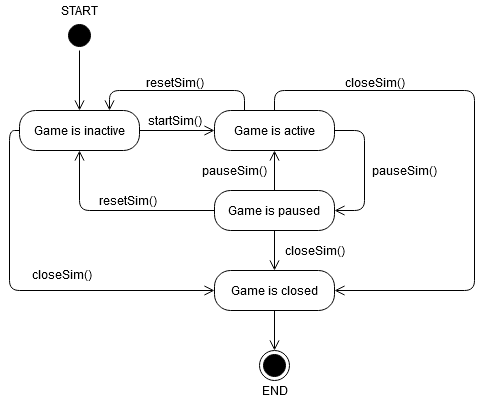

The diagram above was exported from draw.io. Its source (the exported page's mxGraphModel, read from the mxfile embedded in the PNG):
<mxGraphModel dx="2062" dy="1151" grid="0" gridSize="10" guides="1" tooltips="1" connect="1" arrows="1" fold="1" page="1" pageScale="1" pageWidth="850" pageHeight="1100" background="#ffffff" math="0" shadow="0">
  <root>
    <mxCell id="0" />
    <mxCell id="1" parent="0" />
    <mxCell id="v9MrkF2JBrRmCDQ5SUGJ-1" value="" style="ellipse;html=1;shape=startState;fillColor=#000000;strokeColor=#000000;" vertex="1" parent="1">
      <mxGeometry x="160" y="250" width="30" height="30" as="geometry" />
    </mxCell>
    <mxCell id="v9MrkF2JBrRmCDQ5SUGJ-2" value="" style="edgeStyle=orthogonalEdgeStyle;html=1;verticalAlign=bottom;endArrow=open;endSize=8;strokeColor=#000000;" edge="1" source="v9MrkF2JBrRmCDQ5SUGJ-1" parent="1">
      <mxGeometry relative="1" as="geometry">
        <mxPoint x="175" y="340" as="targetPoint" />
      </mxGeometry>
    </mxCell>
    <mxCell id="v9MrkF2JBrRmCDQ5SUGJ-4" value="START" style="text;html=1;align=center;verticalAlign=middle;resizable=0;points=[];autosize=1;" vertex="1" parent="1">
      <mxGeometry x="150" y="230" width="50" height="20" as="geometry" />
    </mxCell>
    <mxCell id="v9MrkF2JBrRmCDQ5SUGJ-5" value="Game is inactive" style="rounded=1;whiteSpace=wrap;html=1;arcSize=40;fontColor=#000000;fillColor=none;strokeColor=#000000;" vertex="1" parent="1">
      <mxGeometry x="115" y="340" width="120" height="40" as="geometry" />
    </mxCell>
    <mxCell id="v9MrkF2JBrRmCDQ5SUGJ-6" value="" style="edgeStyle=orthogonalEdgeStyle;html=1;verticalAlign=bottom;endArrow=open;endSize=8;strokeColor=#000000;exitX=1;exitY=0.5;exitDx=0;exitDy=0;" edge="1" source="v9MrkF2JBrRmCDQ5SUGJ-5" parent="1" target="v9MrkF2JBrRmCDQ5SUGJ-7">
      <mxGeometry relative="1" as="geometry">
        <mxPoint x="175" y="440" as="targetPoint" />
      </mxGeometry>
    </mxCell>
    <mxCell id="v9MrkF2JBrRmCDQ5SUGJ-7" value="Game is active" style="rounded=1;whiteSpace=wrap;html=1;arcSize=40;fontColor=#000000;fillColor=none;strokeColor=#000000;" vertex="1" parent="1">
      <mxGeometry x="310" y="340" width="120" height="40" as="geometry" />
    </mxCell>
    <mxCell id="v9MrkF2JBrRmCDQ5SUGJ-9" value="" style="edgeStyle=orthogonalEdgeStyle;html=1;verticalAlign=bottom;endArrow=open;endSize=8;strokeColor=#000000;exitX=1;exitY=0.5;exitDx=0;exitDy=0;entryX=1;entryY=0.5;entryDx=0;entryDy=0;" edge="1" source="v9MrkF2JBrRmCDQ5SUGJ-7" parent="1" target="v9MrkF2JBrRmCDQ5SUGJ-10">
      <mxGeometry relative="1" as="geometry">
        <mxPoint x="480" y="480" as="targetPoint" />
        <mxPoint x="420" y="570" as="sourcePoint" />
        <Array as="points">
          <mxPoint x="460" y="360" />
          <mxPoint x="460" y="440" />
        </Array>
      </mxGeometry>
    </mxCell>
    <mxCell id="v9MrkF2JBrRmCDQ5SUGJ-10" value="Game is paused" style="rounded=1;whiteSpace=wrap;html=1;arcSize=40;fontColor=#000000;fillColor=none;strokeColor=#000000;" vertex="1" parent="1">
      <mxGeometry x="310" y="420" width="120" height="40" as="geometry" />
    </mxCell>
    <mxCell id="v9MrkF2JBrRmCDQ5SUGJ-11" value="" style="edgeStyle=orthogonalEdgeStyle;html=1;verticalAlign=bottom;endArrow=open;endSize=8;strokeColor=#000000;exitX=0.5;exitY=0;exitDx=0;exitDy=0;entryX=0.5;entryY=1;entryDx=0;entryDy=0;" edge="1" source="v9MrkF2JBrRmCDQ5SUGJ-10" parent="1" target="v9MrkF2JBrRmCDQ5SUGJ-7">
      <mxGeometry relative="1" as="geometry">
        <mxPoint x="360" y="560" as="targetPoint" />
      </mxGeometry>
    </mxCell>
    <mxCell id="v9MrkF2JBrRmCDQ5SUGJ-14" value="" style="edgeStyle=orthogonalEdgeStyle;html=1;verticalAlign=bottom;endArrow=open;endSize=8;strokeColor=#000000;exitX=0;exitY=0.5;exitDx=0;exitDy=0;entryX=0.5;entryY=1;entryDx=0;entryDy=0;" edge="1" source="v9MrkF2JBrRmCDQ5SUGJ-10" parent="1" target="v9MrkF2JBrRmCDQ5SUGJ-5">
      <mxGeometry relative="1" as="geometry">
        <mxPoint x="235" y="440" as="targetPoint" />
      </mxGeometry>
    </mxCell>
    <mxCell id="v9MrkF2JBrRmCDQ5SUGJ-16" value="Game is closed" style="rounded=1;whiteSpace=wrap;html=1;arcSize=40;fontColor=#000000;fillColor=none;strokeColor=#000000;" vertex="1" parent="1">
      <mxGeometry x="310" y="500" width="120" height="40" as="geometry" />
    </mxCell>
    <mxCell id="v9MrkF2JBrRmCDQ5SUGJ-17" value="" style="edgeStyle=orthogonalEdgeStyle;html=1;verticalAlign=bottom;endArrow=open;endSize=8;strokeColor=#000000;exitX=0.5;exitY=1;exitDx=0;exitDy=0;entryX=0.5;entryY=0;entryDx=0;entryDy=0;" edge="1" source="v9MrkF2JBrRmCDQ5SUGJ-10" parent="1" target="v9MrkF2JBrRmCDQ5SUGJ-16">
      <mxGeometry relative="1" as="geometry">
        <mxPoint x="420" y="630" as="targetPoint" />
      </mxGeometry>
    </mxCell>
    <mxCell id="v9MrkF2JBrRmCDQ5SUGJ-18" value="" style="edgeStyle=orthogonalEdgeStyle;html=1;verticalAlign=bottom;endArrow=open;endSize=8;strokeColor=#000000;exitX=0.5;exitY=0;exitDx=0;exitDy=0;entryX=1;entryY=0.5;entryDx=0;entryDy=0;" edge="1" parent="1" source="v9MrkF2JBrRmCDQ5SUGJ-7" target="v9MrkF2JBrRmCDQ5SUGJ-16">
      <mxGeometry relative="1" as="geometry">
        <mxPoint x="430" y="640" as="targetPoint" />
        <mxPoint x="430" y="580" as="sourcePoint" />
        <Array as="points">
          <mxPoint x="370" y="320" />
          <mxPoint x="570" y="320" />
          <mxPoint x="570" y="520" />
        </Array>
      </mxGeometry>
    </mxCell>
    <mxCell id="v9MrkF2JBrRmCDQ5SUGJ-19" value="" style="edgeStyle=orthogonalEdgeStyle;html=1;verticalAlign=bottom;endArrow=open;endSize=8;strokeColor=#000000;exitX=0;exitY=0.5;exitDx=0;exitDy=0;entryX=0;entryY=0.5;entryDx=0;entryDy=0;" edge="1" parent="1" source="v9MrkF2JBrRmCDQ5SUGJ-5" target="v9MrkF2JBrRmCDQ5SUGJ-16">
      <mxGeometry relative="1" as="geometry">
        <mxPoint x="440" y="650" as="targetPoint" />
        <mxPoint x="440" y="590" as="sourcePoint" />
      </mxGeometry>
    </mxCell>
    <mxCell id="v9MrkF2JBrRmCDQ5SUGJ-20" value="" style="ellipse;html=1;shape=endState;fillColor=#000000;strokeColor=#000000;" vertex="1" parent="1">
      <mxGeometry x="355" y="580" width="30" height="30" as="geometry" />
    </mxCell>
    <mxCell id="v9MrkF2JBrRmCDQ5SUGJ-21" value="" style="edgeStyle=orthogonalEdgeStyle;html=1;verticalAlign=bottom;endArrow=open;endSize=8;strokeColor=#000000;exitX=0.5;exitY=1;exitDx=0;exitDy=0;entryX=0.5;entryY=0;entryDx=0;entryDy=0;" edge="1" parent="1" source="v9MrkF2JBrRmCDQ5SUGJ-16" target="v9MrkF2JBrRmCDQ5SUGJ-20">
      <mxGeometry relative="1" as="geometry">
        <mxPoint x="450" y="660" as="targetPoint" />
        <mxPoint x="450" y="600" as="sourcePoint" />
      </mxGeometry>
    </mxCell>
    <mxCell id="v9MrkF2JBrRmCDQ5SUGJ-23" value="startSim()" style="text;html=1;align=center;verticalAlign=middle;resizable=0;points=[];autosize=1;" vertex="1" parent="1">
      <mxGeometry x="235" y="340" width="70" height="20" as="geometry" />
    </mxCell>
    <mxCell id="v9MrkF2JBrRmCDQ5SUGJ-25" value="closeSim()" style="text;html=1;align=center;verticalAlign=middle;resizable=0;points=[];autosize=1;" vertex="1" parent="1">
      <mxGeometry x="430" y="302" width="80" height="20" as="geometry" />
    </mxCell>
    <mxCell id="v9MrkF2JBrRmCDQ5SUGJ-26" value="" style="edgeStyle=orthogonalEdgeStyle;html=1;verticalAlign=bottom;endArrow=open;endSize=8;strokeColor=#000000;exitX=0.25;exitY=0;exitDx=0;exitDy=0;entryX=0.75;entryY=0;entryDx=0;entryDy=0;" edge="1" parent="1" source="v9MrkF2JBrRmCDQ5SUGJ-7" target="v9MrkF2JBrRmCDQ5SUGJ-5">
      <mxGeometry relative="1" as="geometry">
        <mxPoint x="460" y="670" as="targetPoint" />
        <mxPoint x="460" y="610" as="sourcePoint" />
        <Array as="points">
          <mxPoint x="340" y="320" />
          <mxPoint x="205" y="320" />
        </Array>
      </mxGeometry>
    </mxCell>
    <mxCell id="v9MrkF2JBrRmCDQ5SUGJ-27" value="resetSim()" style="text;html=1;align=center;verticalAlign=middle;resizable=0;points=[];autosize=1;" vertex="1" parent="1">
      <mxGeometry x="235" y="302" width="70" height="20" as="geometry" />
    </mxCell>
    <mxCell id="v9MrkF2JBrRmCDQ5SUGJ-28" value="pauseSim()" style="text;html=1;align=center;verticalAlign=middle;resizable=0;points=[];autosize=1;" vertex="1" parent="1">
      <mxGeometry x="290" y="390" width="80" height="20" as="geometry" />
    </mxCell>
    <mxCell id="v9MrkF2JBrRmCDQ5SUGJ-29" value="pauseSim()" style="text;html=1;align=center;verticalAlign=middle;resizable=0;points=[];autosize=1;" vertex="1" parent="1">
      <mxGeometry x="460" y="390" width="80" height="20" as="geometry" />
    </mxCell>
    <mxCell id="v9MrkF2JBrRmCDQ5SUGJ-30" value="resetSim()" style="text;html=1;align=center;verticalAlign=middle;resizable=0;points=[];autosize=1;" vertex="1" parent="1">
      <mxGeometry x="188" y="420" width="70" height="20" as="geometry" />
    </mxCell>
    <mxCell id="v9MrkF2JBrRmCDQ5SUGJ-32" value="closeSim()" style="text;html=1;align=center;verticalAlign=middle;resizable=0;points=[];autosize=1;" vertex="1" parent="1">
      <mxGeometry x="117" y="494" width="80" height="20" as="geometry" />
    </mxCell>
    <mxCell id="v9MrkF2JBrRmCDQ5SUGJ-34" value="closeSim()" style="text;html=1;align=center;verticalAlign=middle;resizable=0;points=[];autosize=1;" vertex="1" parent="1">
      <mxGeometry x="370" y="470" width="80" height="20" as="geometry" />
    </mxCell>
    <mxCell id="v9MrkF2JBrRmCDQ5SUGJ-35" value="END" style="text;html=1;align=center;verticalAlign=middle;resizable=0;points=[];autosize=1;" vertex="1" parent="1">
      <mxGeometry x="350" y="610" width="40" height="20" as="geometry" />
    </mxCell>
  </root>
</mxGraphModel>